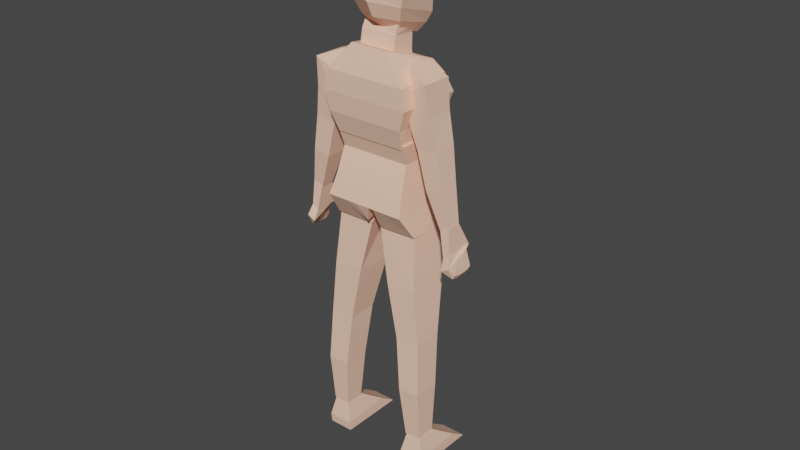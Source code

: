 # Source: Human.blend  (saved by Blender 2.80.75; exported with 4.5.12 LTS)
import bpy
from mathutils import Matrix  # noqa: F401  (used for matrix-valued properties, if any)

bpy.ops.wm.read_factory_settings(use_empty=True)
scene = bpy.context.scene
scene.name = 'Scene'

# ---- collections
col_collection = bpy.data.collections.new('Collection'); scene.collection.children.link(col_collection)

# ---- materials (node trees are filled in below, after node groups)
mat_material_001 = bpy.data.materials.new('Material.001')
mat_material_001.use_transparent_shadow = False
mat_material_001.diffuse_color = (1.0, 0.6172, 0.4564, 1.0)
mat_material_001.roughness = 0.5

# ---- material node trees

# ---- world
world_world = bpy.data.worlds.new('World'); scene.world = world_world
world_world.use_nodes = True; world_world.node_tree.nodes.clear()
_N = world_world.node_tree.nodes; _L = world_world.node_tree.links
n0 = _N.new('ShaderNodeOutputWorld'); n0.name = 'World Output'; n0.location = (300, 300)
n1 = _N.new('ShaderNodeBackground'); n1.name = 'Background'; n1.location = (10, 300)
n1.inputs[0].default_value = (0.05088, 0.05088, 0.05088, 1.0)
_L.new(n1.outputs[0], n0.inputs[0])
n0.is_active_output = True
world_world.color = (0.05088, 0.05088, 0.05088)
world_world.use_sun_shadow = False
world_world.sun_shadow_jitter_overblur = 0.0

# ---- meshes
me_cube_018 = bpy.data.meshes.new('Cube.018')
me_cube_018.from_pydata([(-0.2657, -0.372, -0.9781), (0.9075, -0.4331, 1.039), (-0.2657, 0.5604, -0.9781), (0.9134, 0.4331, 1.036), (1.0, -0.372, -1.0), (0.7388, -1.0, 0.7476), (1.0, 0.5604, -1.0), (0.8835, 0.9709, 0.7519), (-0.9184, -0.686, 0.002432), (-0.9184, 0.9163, 0.002432), (1.49, 0.9163, 0.01459), (1.49, -0.686, 0.01459), (-1.647, -1.145, 0.8153), (-1.641, 1.0, 0.8125), (1.0, 1.0, 0.5), (1.0, -1.0, 0.5), (-0.5512, 0.7488, -0.4866), (1.449, 0.7488, -0.4866), (1.449, -0.6441, -0.4866), (-0.5512, -0.6441, -0.4866), (-1.117, 0.9581, 0.4123), (1.571, 0.9581, 0.267), (1.571, -0.843, 0.267), (-1.12, -0.9157, 0.4137), (-1.383, -1.031, 0.6145), (-1.379, 0.9791, 0.6124), (1.522, 0.9791, 0.3905), (1.522, -0.9215, 0.3905), (2.724, 0.3529, 1.407), (0.9886, 0.2385, 2.297), (2.956, 2.025, 1.32), (0.997, 1.574, 2.255), (6.054, 0.3529, 1.507), (3.95, 0.1802, 2.403), (6.093, 2.025, 1.414), (3.985, 1.453, 2.386), (0.7656, -0.5044, 1.686), (1.17, 2.348, 1.528), (6.928, 2.351, 1.705), (6.657, -0.5044, 1.865), (-0.128, -0.4886, 1.983), (0.5177, 2.139, 1.798), (6.392, 2.15, 2.043), (6.118, -0.4766, 2.204), (1.977, 2.238, 1.415), (6.619, 2.238, 1.554), (6.433, -0.2016, 1.672), (1.719, -0.2016, 1.531), (4.671, 2.164, 1.309), (2.524, 1.52, 2.315), (4.446, 0.238, 1.435), (2.421, -0.001675, 2.366), (3.58, -1.34, 1.818), (4.101, 3.151, 1.565), (2.878, -1.253, 2.137), (3.585, 2.924, 1.832), (4.393, 2.816, 1.43), (3.979, -0.8674, 1.63), (0.2912, -0.1049, 2.182), (0.4136, 2.116, 2.076), (5.03, 2.026, 2.28), (4.897, -0.1414, 2.345), (2.593, -0.7599, 2.281), (2.888, 2.697, 2.109), (0.7127, 2.172, 1.64), (6.887, 2.187, 1.852), (6.669, -0.6427, 2.044), (0.0008678, -0.6477, 1.829), (3.867, 2.997, 1.679), (3.218, -1.469, 1.984), (3.35, -1.072, 0.8015), (1.895, 0.1962, 1.51), (3.264, 2.052, 0.8434), (2.435, 0.7526, 1.424), (7.485, -1.072, 0.9247), (6.03, -0.01592, 1.634), (7.399, 2.045, 0.9667), (6.194, 0.7526, 1.536), (2.58, -0.412, 1.177), (2.683, 1.165, 1.127), (6.818, 1.226, 1.25), (6.715, -0.412, 1.3), (2.194, -0.214, 1.365), (2.972, 1.545, 1.339), (6.058, 1.545, 1.431), (6.33, -0.214, 1.488), (2.896, 1.532, 1.023), (7.031, 1.426, 1.146), (7.1, -0.8246, 1.112), (2.965, -0.8246, 0.9892), (2.985, -1.188, 0.04488), (2.51, -1.205, 1.24), (2.985, 2.556, 0.04488), (0.4372, 1.45, 1.005), (10.9, -1.188, 0.2808), (6.627, -1.205, 1.359), (10.9, 2.556, 0.2808), (9.187, 1.45, 1.266), (0.8481, -1.805, 0.5461), (0.8481, 2.8, 0.5461), (10.97, 2.8, 0.8478), (10.97, -1.805, 0.8478), (0.8863, -1.805, 0.8297), (0.8863, 2.136, 0.8297), (10.1, 2.136, 1.104), (10.1, -1.805, 1.104), (1.896, 2.564, 0.2949), (10.73, 2.564, 0.5582), (10.73, -1.634, 0.5582), (1.896, -1.634, 0.2949), (4.483, -0.8338, -1.101), (2.749, -1.232, 0.0968), (4.523, 0.3533, -1.12), (2.749, 2.432, 0.0968), (14.31, -0.8338, -0.8017), (11.16, -1.232, 0.3476), (14.35, 0.3533, -0.8213), (11.16, 2.432, 0.3476), (4.003, -1.485, -0.5141), (4.003, 2.155, -0.5141), (12.42, 2.155, -0.2633), (12.42, -1.485, -0.2633), (4.102, 2.068, -0.8353), (13.35, 2.068, -0.5598), (13.23, -1.892, -0.5019), (4.09, -1.892, -0.7742), (3.409, -0.7692, -0.1628), (3.422, 2.34, -0.1689), (11.36, 2.34, 0.06761), (11.34, -0.7692, 0.07365), (8.816, 1.735, -0.6844), (6.957, 2.432, 0.2222), (9.047, -1.448, -0.8583), (6.957, -1.232, 0.2222), (8.211, -1.485, -0.3887), (8.211, 2.155, -0.3887), (8.778, 2.068, -0.696), (8.659, -1.892, -0.638), (7.377, -0.7692, -0.04458), (7.389, 2.34, -0.05062), (9.061, 2.432, 0.2849), (10.14, -0.8338, -0.9479), (10.31, 2.155, -0.326), (11.06, 2.068, -0.6279), (9.373, 2.34, 0.008494), (10.18, 0.3533, -0.9675), (9.061, -1.232, 0.2849), (10.31, -1.485, -0.326), (10.94, -1.892, -0.5699), (9.361, -0.7692, 0.01453), (8.426, 0.3533, -1.008), (4.853, -1.232, 0.1595), (6.107, -1.485, -0.4514), (6.374, -1.892, -0.7061), (5.393, -0.7692, -0.1037), (4.853, 2.432, 0.1595), (8.452, -0.8338, -0.9869), (6.107, 2.155, -0.4514), (6.493, 2.068, -0.7641), (5.406, 2.34, -0.1097), (8.009, -1.232, 0.2535), (9.263, -1.485, -0.3574), (9.801, -1.892, -0.604), (8.369, -0.7692, -0.01503), (8.009, 2.432, 0.2535), (9.263, 2.155, -0.3574), (9.92, 2.068, -0.6619), (8.381, 2.34, -0.02106), (8.535, 2.432, 0.2692), (9.789, 2.155, -0.3417), (10.49, 2.068, -0.6449), (8.877, 2.34, -0.006285), (8.535, -1.232, 0.2692), (9.789, -1.485, -0.3417), (10.37, -1.892, -0.587), (8.865, -0.7692, -0.0002472), (7.483, -1.232, 0.2379), (8.737, -1.485, -0.373), (9.23, -1.892, -0.621), (7.873, -0.7692, -0.02981), (7.483, 2.432, 0.2379), (8.737, 2.155, -0.373), (9.349, 2.068, -0.679), (7.885, 2.34, -0.03584), (8.798, 2.432, 0.2771), (10.05, 2.155, -0.3339), (10.78, 2.068, -0.6364), (9.125, 2.34, 0.001105), (8.798, -1.232, 0.2771), (10.05, -1.485, -0.3339), (10.66, -1.892, -0.5784), (9.113, -0.7692, 0.007142), (7.746, 2.432, 0.2457), (9.0, 2.155, -0.3652), (9.634, 2.068, -0.6704), (8.133, 2.34, -0.02845), (7.746, -1.232, 0.2457), (9.0, -1.485, -0.3652), (9.515, -1.892, -0.6125), (8.121, -0.7692, -0.02242), (5.905, 2.432, 0.1908), (8.75, -1.141, -0.9226), (7.159, 2.155, -0.4201), (7.636, 2.068, -0.73), (6.397, 2.34, -0.08018), (8.273, 1.044, -0.8568), (5.905, -1.232, 0.1908), (7.159, -1.485, -0.4201), (7.517, -1.892, -0.6721), (6.385, -0.7692, -0.07414), (19.42, -0.9163, -3.724), (9.972, -0.7666, -0.9633), (19.42, 0.434, -3.724), (9.401, 2.067, -0.6852), (21.23, -0.9163, -3.645), (14.21, -0.6928, -0.8011), (21.23, 0.434, -3.645), (13.36, 2.067, -0.5417), (15.38, -1.017, -2.339), (15.38, 1.017, -2.339), (18.12, 1.017, -2.232), (18.12, -1.017, -2.232), (12.64, -0.9666, -1.652), (12.64, 1.64, -1.652), (16.31, 1.64, -1.517), (16.03, -0.9666, -1.526), (17.48, 0.6149, -3.045), (19.93, 0.6149, -2.946), (19.93, -1.218, -2.946), (17.48, -1.218, -3.045), (10.98, -0.9163, -3.97), (8.801, -0.7666, -0.961), (10.98, 0.434, -3.97), (7.987, 2.067, -0.6919), (9.109, -0.9163, -4.026), (4.536, -0.6928, -1.111), (9.109, 0.434, -4.026), (4.034, 2.067, -0.8391), (9.152, -1.017, -2.512), (9.152, 1.017, -2.512), (6.387, 1.017, -2.607), (6.387, -1.017, -2.607), (8.899, -0.9666, -1.738), (8.899, 1.64, -1.738), (5.225, 1.64, -1.873), (5.492, -0.9666, -1.861), (10.04, 0.6149, -3.258), (7.549, 0.6149, -3.341), (7.549, -1.218, -3.341), (10.04, -1.218, -3.258), (9.438, -1.006, -4.466), (9.138, -0.8248, -4.018), (9.438, 3.61, -4.466), (9.138, 0.4631, -4.018), (12.26, -1.006, -4.382), (10.93, -0.8248, -3.965), (12.26, 3.61, -4.382), (10.93, 0.4631, -3.965), (9.177, -1.078, -4.339), (9.105, 2.38, -4.304), (11.92, 2.38, -4.22), (11.99, -1.078, -4.255), (19.8, -1.006, -4.158), (19.5, -0.8248, -3.709), (19.8, 3.61, -4.158), (19.5, 0.4631, -3.709), (22.61, -1.006, -4.074), (21.28, -0.8248, -3.656), (22.61, 3.61, -4.074), (21.28, 0.4631, -3.656), (19.53, -1.078, -4.031), (19.46, 2.38, -3.995), (22.28, 2.38, -3.911), (22.35, -1.078, -3.947), (17.58, -0.372, -0.4462), (8.744, -0.4331, 1.272), (17.58, 0.5604, -0.4462), (8.75, 0.4331, 1.269), (16.55, -0.372, -0.5366), (10.02, -1.0, 1.024), (16.55, 0.5604, -0.5366), (9.875, 0.9709, 1.02), (14.37, -0.686, 0.458), (14.37, 0.9163, 0.458), (12.19, 0.9163, 0.3335), (12.19, -0.686, 0.3335), (11.87, -1.145, 1.218), (11.87, 1.0, 1.215), (10.75, 1.0, 0.7905), (10.75, -1.0, 0.7905), (15.94, 0.7488, 0.004704), (14.17, 0.7488, -0.1076), (14.17, -0.6441, -0.1076), (15.94, -0.6441, 0.004704), (12.96, 0.9581, 0.8318), (11.14, 0.9581, 0.5523), (11.14, -0.843, 0.5523), (12.96, -0.9157, 0.8332), (12.41, -1.031, 1.026), (12.42, 0.9791, 1.023), (10.71, 0.9791, 0.6643), (10.71, -0.9215, 0.6643), (0.1976, -0.3741, -1.598), (-0.2731, -0.3741, -0.9711), (0.1639, 1.17, -1.581), (-0.2563, 0.5625, -0.9793), (0.552, -0.3741, -1.642), (0.9481, -0.3741, -0.9945), (0.5184, 1.17, -1.626), (0.9649, 0.5625, -1.003), (0.2875, -0.4997, -1.327), (0.2623, 1.484, -1.315), (1.076, 1.463, -1.35), (1.101, -0.4997, -1.363), (-0.07512, 0.9393, -1.339), (0.7382, 0.9393, -1.375), (1.277, -0.7928, -1.511), (0.26, -0.7928, -1.481), (0.2396, 0.1465, -1.618), (-0.2647, 0.0942, -0.9752), (0.5941, 0.1465, -1.662), (0.9565, 0.0942, -0.9986), (1.088, 0.4815, -1.356), (0.2749, 0.4919, -1.321), (0.1128, 0.07327, -1.41), (1.13, 0.07327, -1.439), (-0.2605, 0.3288, -0.9772), (0.5815, 0.9311, -1.656), (0.2686, 0.9887, -1.318), (-0.001683, 0.5071, -1.375), (0.227, 0.9311, -1.612), (0.9607, 0.3288, -1.001), (1.082, 0.973, -1.353), (0.8116, 0.5071, -1.411), (0.2333, 0.5388, -1.615), (0.9586, 0.2115, -0.9996), (1.085, 0.7272, -1.355), (1.093, 0.2902, -1.421), (-0.2626, 0.2115, -0.9762), (0.5878, 0.5388, -1.659), (0.2717, 0.7403, -1.319), (0.07597, 0.2902, -1.392), (19.59, -0.3741, -1.02), (17.58, -0.3741, -0.439), (19.56, 1.17, -1.004), (17.6, 0.5625, -0.4472), (19.45, -0.3741, -1.079), (16.59, -0.3741, -0.5283), (19.41, 1.17, -1.062), (16.61, 0.5625, -0.5365), (18.46, -0.4997, -0.7853), (18.44, 1.484, -0.773), (17.86, 1.463, -0.8502), (17.88, -0.4997, -0.8625), (18.83, 0.9393, -0.7759), (18.25, 0.9393, -0.853), (18.3, -0.7928, -1.004), (19.08, -0.7928, -0.9205), (19.63, 0.1465, -1.04), (17.59, 0.0942, -0.4431), (19.49, 0.1465, -1.099), (16.6, 0.0942, -0.5324), (17.87, 0.4815, -0.8563), (18.45, 0.4919, -0.7792), (18.94, 0.07327, -0.8488), (18.15, 0.07327, -0.932), (17.59, 0.3288, -0.4451), (19.48, 0.9311, -1.093), (18.44, 0.9887, -0.7761), (18.9, 0.5071, -0.8116), (19.62, 0.9311, -1.034), (16.6, 0.3288, -0.5345), (17.86, 0.973, -0.8533), (18.32, 0.5071, -0.8888), (19.63, 0.5388, -1.037), (16.6, 0.2115, -0.5334), (17.86, 0.7272, -0.8548), (18.11, 0.2902, -0.9141), (17.59, 0.2115, -0.4441), (19.48, 0.5388, -1.096), (18.45, 0.7403, -0.7776), (18.9, 0.2902, -0.8308)], [], [(12, 1, 3, 13), (13, 3, 7, 14), (14, 7, 5, 15), (15, 5, 1, 12), (2, 6, 4, 0), (7, 3, 1, 5), (18, 11, 8, 19), (17, 10, 11, 18), (16, 9, 10, 17), (19, 8, 9, 16), (27, 15, 12, 24), (26, 14, 15, 27), (25, 13, 14, 26), (24, 12, 13, 25), (0, 19, 16, 2), (2, 16, 17, 6), (6, 17, 18, 4), (4, 18, 19, 0), (8, 23, 20, 9), (9, 20, 21, 10), (10, 21, 22, 11), (11, 22, 23, 8), (23, 24, 25, 20), (20, 25, 26, 21), (21, 26, 27, 22), (22, 27, 24, 23), (58, 29, 31, 59), (63, 49, 35, 60), (60, 35, 33, 61), (62, 51, 29, 58), (48, 34, 32, 50), (49, 31, 29, 51), (57, 52, 36, 47), (45, 38, 39, 46), (56, 53, 38, 45), (47, 36, 37, 44), (69, 54, 40, 67), (65, 42, 43, 66), (68, 55, 42, 65), (67, 40, 41, 64), (28, 47, 44, 30), (48, 56, 45, 34), (34, 45, 46, 32), (50, 57, 47, 28), (32, 46, 57, 50), (30, 44, 56, 48), (64, 41, 55, 68), (66, 43, 54, 69), (44, 37, 53, 56), (46, 39, 52, 57), (35, 49, 51, 33), (30, 48, 50, 28), (61, 33, 51, 62), (59, 31, 49, 63), (41, 59, 63, 55), (43, 61, 62, 54), (54, 62, 58, 40), (42, 60, 61, 43), (55, 63, 60, 42), (40, 58, 59, 41), (39, 66, 69, 52), (37, 64, 68, 53), (36, 67, 64, 37), (53, 68, 65, 38), (38, 65, 66, 39), (52, 69, 67, 36), (82, 71, 73, 83), (83, 73, 77, 84), (84, 77, 75, 85), (85, 75, 71, 82), (72, 76, 74, 70), (77, 73, 71, 75), (88, 81, 78, 89), (87, 80, 81, 88), (86, 79, 80, 87), (89, 78, 79, 86), (81, 85, 82, 78), (80, 84, 85, 81), (79, 83, 84, 80), (78, 82, 83, 79), (70, 89, 86, 72), (72, 86, 87, 76), (76, 87, 88, 74), (74, 88, 89, 70), (102, 91, 93, 103), (103, 93, 97, 104), (104, 97, 95, 105), (105, 95, 91, 102), (92, 96, 94, 90), (97, 93, 91, 95), (108, 101, 98, 109), (107, 100, 101, 108), (106, 99, 100, 107), (109, 98, 99, 106), (101, 105, 102, 98), (100, 104, 105, 101), (99, 103, 104, 100), (98, 102, 103, 99), (90, 109, 106, 92), (92, 106, 107, 96), (96, 107, 108, 94), (94, 108, 109, 90), (126, 111, 113, 127), (144, 140, 117, 128), (128, 117, 115, 129), (154, 151, 111, 126), (145, 116, 114, 141), (155, 113, 111, 151), (153, 152, 118, 125), (123, 120, 121, 124), (143, 142, 120, 123), (125, 118, 119, 122), (110, 125, 122, 112), (145, 143, 123, 116), (116, 123, 124, 114), (156, 153, 125, 110), (152, 154, 126, 118), (120, 128, 129, 121), (142, 144, 128, 120), (118, 126, 127, 119), (202, 204, 139, 135), (177, 179, 138, 134), (205, 203, 136, 130), (203, 202, 135, 136), (178, 177, 134, 137), (180, 131, 133, 176), (205, 130, 132, 201), (179, 176, 133, 138), (204, 200, 131, 139), (129, 115, 146, 149), (117, 140, 146, 115), (124, 121, 147, 148), (114, 124, 148, 141), (121, 129, 149, 147), (185, 187, 144, 142), (145, 186, 143), (186, 185, 142, 143), (187, 184, 140, 144), (127, 113, 155, 159), (112, 150, 156, 110), (122, 119, 157, 158), (112, 150, 158, 122), (119, 127, 159, 157), (207, 209, 154, 152), (201, 208, 153, 156), (208, 207, 152, 153), (200, 155, 151, 206), (209, 206, 151, 154), (195, 192, 164, 167), (194, 193, 165, 166), (193, 195, 167, 165), (175, 172, 160, 163), (168, 164, 160, 172), (174, 173, 161, 162), (173, 175, 163, 161), (189, 191, 175, 173), (190, 189, 173, 174), (184, 168, 172, 188), (191, 188, 172, 175), (167, 164, 168, 171), (166, 165, 169, 170), (165, 167, 171, 169), (135, 139, 183, 181), (136, 135, 181, 182), (139, 131, 180, 183), (199, 196, 176, 179), (192, 180, 176, 196), (198, 197, 177, 178), (197, 199, 179, 177), (149, 146, 188, 191), (140, 184, 188, 146), (148, 147, 189, 190), (147, 149, 191, 189), (171, 168, 184, 187), (141, 148, 190, 174, 162, 198, 178, 137, 132, 130, 136, 182, 194, 166, 170, 186, 145), (170, 169, 185, 186), (169, 171, 187, 185), (161, 163, 199, 197), (162, 161, 197, 198), (164, 192, 196, 160), (163, 160, 196, 199), (181, 183, 195, 193), (182, 181, 193, 194), (183, 180, 192, 195), (138, 133, 206, 209), (131, 200, 206, 133), (137, 134, 207, 208), (132, 137, 208, 201), (134, 138, 209, 207), (159, 155, 200, 204), (150, 205, 201, 156), (158, 157, 202, 203), (150, 158, 203, 205), (157, 159, 204, 202), (222, 211, 213, 223), (223, 213, 217, 224), (224, 217, 215, 225), (225, 215, 211, 222), (212, 216, 214, 210), (217, 213, 211, 215), (228, 221, 218, 229), (227, 220, 221, 228), (226, 219, 220, 227), (229, 218, 219, 226), (221, 225, 222, 218), (220, 224, 225, 221), (219, 223, 224, 220), (218, 222, 223, 219), (210, 229, 226, 212), (212, 226, 227, 216), (216, 227, 228, 214), (214, 228, 229, 210), (242, 243, 233, 231), (243, 244, 237, 233), (244, 245, 235, 237), (245, 242, 231, 235), (232, 230, 234, 236), (237, 233, 231, 235), (248, 249, 238, 241), (247, 248, 241, 240), (246, 247, 240, 239), (249, 246, 239, 238), (241, 238, 242, 245), (240, 241, 245, 244), (239, 240, 244, 243), (238, 239, 243, 242), (230, 232, 246, 249), (232, 236, 247, 246), (236, 234, 248, 247), (234, 230, 249, 248), (258, 251, 253, 259), (259, 253, 257, 260), (260, 257, 255, 261), (261, 255, 251, 258), (252, 256, 254, 250), (257, 255, 251, 253), (254, 261, 258, 250), (256, 260, 261, 254), (252, 259, 260, 256), (250, 258, 259, 252), (270, 263, 265, 271), (271, 265, 269, 272), (272, 269, 267, 273), (273, 267, 263, 270), (264, 268, 266, 262), (269, 265, 263, 267), (266, 273, 270, 262), (268, 272, 273, 266), (264, 271, 272, 268), (262, 270, 271, 264), (286, 287, 277, 275), (287, 288, 281, 277), (288, 289, 279, 281), (289, 286, 275, 279), (276, 274, 278, 280), (281, 277, 275, 279), (292, 293, 282, 285), (291, 292, 285, 284), (290, 291, 284, 283), (293, 290, 283, 282), (301, 298, 286, 289), (300, 301, 289, 288), (299, 300, 288, 287), (298, 299, 287, 286), (274, 276, 290, 293), (276, 280, 291, 290), (280, 278, 292, 291), (278, 274, 293, 292), (282, 283, 294, 297), (283, 284, 295, 294), (284, 285, 296, 295), (285, 282, 297, 296), (297, 294, 299, 298), (294, 295, 300, 299), (295, 296, 301, 300), (296, 297, 298, 301), (328, 326, 305, 311), (311, 305, 309, 312), (322, 321, 307, 313), (313, 307, 303, 310), (318, 320, 306, 302), (321, 319, 303, 307), (316, 313, 310, 317), (325, 322, 313, 316), (314, 311, 312, 315), (329, 328, 311, 314), (330, 329, 314, 304), (304, 314, 315, 308), (320, 325, 316, 306), (306, 316, 317, 302), (339, 337, 325, 320), (302, 317, 324, 318), (317, 310, 323, 324), (337, 336, 322, 325), (335, 338, 319, 321), (334, 339, 320, 318), (336, 335, 321, 322), (310, 303, 319, 323), (312, 309, 331, 332), (304, 308, 327, 330), (309, 305, 326, 331), (315, 312, 332, 333), (308, 315, 333, 327), (334, 341, 329, 330), (341, 340, 328, 329), (340, 338, 326, 328), (323, 319, 338, 340), (324, 323, 340, 341), (318, 324, 341, 334), (332, 331, 335, 336), (330, 327, 339, 334), (331, 326, 338, 335), (333, 332, 336, 337), (327, 333, 337, 339), (368, 351, 345, 366), (351, 352, 349, 345), (362, 353, 347, 361), (353, 350, 343, 347), (358, 342, 346, 360), (361, 347, 343, 359), (356, 357, 350, 353), (365, 356, 353, 362), (354, 355, 352, 351), (369, 354, 351, 368), (370, 344, 354, 369), (344, 348, 355, 354), (360, 346, 356, 365), (346, 342, 357, 356), (379, 360, 365, 377), (342, 358, 364, 357), (357, 364, 363, 350), (377, 365, 362, 376), (375, 361, 359, 378), (374, 358, 360, 379), (376, 362, 361, 375), (350, 363, 359, 343), (352, 372, 371, 349), (344, 370, 367, 348), (349, 371, 366, 345), (355, 373, 372, 352), (348, 367, 373, 355), (374, 370, 369, 381), (381, 369, 368, 380), (380, 368, 366, 378), (363, 380, 378, 359), (364, 381, 380, 363), (358, 374, 381, 364), (372, 376, 375, 371), (370, 374, 379, 367), (371, 375, 378, 366), (373, 377, 376, 372), (367, 379, 377, 373)])
_uv = me_cube_018.uv_layers.new(name='UVMap')
_uv.uv.foreach_set('vector', [0.5625, 0.0, 0.625, 0.0, 0.625, 0.25, 0.5625, 0.25, 0.5625, 0.25, 0.625, 0.25, 0.625, 0.5, 0.5625, 0.5, 0.5625, 0.5, 0.625, 0.5, 0.625, 0.75, 0.5625, 0.75, 0.5625, 0.75, 0.625, 0.75, 0.625, 1.0, 0.5625, 1.0, 0.125, 0.5, 0.375, 0.5, 0.375, 0.75, 0.125, 0.75, 0.625, 0.5, 0.875, 0.5, 0.875, 0.75, 0.625, 0.75, 0.4375, 0.75, 0.5, 0.75, 0.5, 1.0, 0.4375, 1.0, 0.4375, 0.5, 0.5, 0.5, 0.5, 0.75, 0.4375, 0.75, 0.4375, 0.25, 0.5, 0.25, 0.5, 0.5, 0.4375, 0.5, 0.4375, 0.0, 0.5, 0.0, 0.5, 0.25, 0.4375, 0.25, 0.5469, 0.75, 0.5625, 0.75, 0.5625, 1.0, 0.5469, 1.0, 0.5469, 0.5, 0.5625, 0.5, 0.5625, 0.75, 0.5469, 0.75, 0.5469, 0.25, 0.5625, 0.25, 0.5625, 0.5, 0.5469, 0.5, 0.5469, 0.0, 0.5625, 0.0, 0.5625, 0.25, 0.5469, 0.25, 0.375, 0.0, 0.4375, 0.0, 0.4375, 0.25, 0.375, 0.25, 0.375, 0.25, 0.4375, 0.25, 0.4375, 0.5, 0.375, 0.5, 0.375, 0.5, 0.4375, 0.5, 0.4375, 0.75, 0.375, 0.75, 0.375, 0.75, 0.4375, 0.75, 0.4375, 1.0, 0.375, 1.0, 0.5, 0.0, 0.5312, 0.0, 0.5312, 0.25, 0.5, 0.25, 0.5, 0.25, 0.5312, 0.25, 0.5312, 0.5, 0.5, 0.5, 0.5, 0.5, 0.5312, 0.5, 0.5312, 0.75, 0.5, 0.75, 0.5, 0.75, 0.5312, 0.75, 0.5312, 1.0, 0.5, 1.0, 0.5312, 0.0, 0.5469, 0.0, 0.5469, 0.25, 0.5312, 0.25, 0.5312, 0.25, 0.5469, 0.25, 0.5469, 0.5, 0.5312, 0.5, 0.5312, 0.5, 0.5469, 0.5, 0.5469, 0.75, 0.5312, 0.75, 0.5312, 0.75, 0.5469, 0.75, 0.5469, 1.0, 0.5312, 1.0, 0.5938, 0.0, 0.625, 0.0, 0.625, 0.25, 0.5938, 0.25, 0.5938, 0.375, 0.625, 0.375, 0.625, 0.5, 0.5938, 0.5, 0.5938, 0.5, 0.625, 0.5, 0.625, 0.75, 0.5938, 0.75, 0.5938, 0.875, 0.625, 0.875, 0.625, 1.0, 0.5938, 1.0, 0.25, 0.5, 0.375, 0.5, 0.375, 0.75, 0.25, 0.75, 0.75, 0.5, 0.875, 0.5, 0.875, 0.75, 0.75, 0.75, 0.4375, 0.875, 0.5, 0.875, 0.5, 1.0, 0.4375, 1.0, 0.4375, 0.5, 0.5, 0.5, 0.5, 0.75, 0.4375, 0.75, 0.4375, 0.375, 0.5, 0.375, 0.5, 0.5, 0.4375, 0.5, 0.4375, 0.0, 0.5, 0.0, 0.5, 0.25, 0.4375, 0.25, 0.5312, 0.875, 0.5625, 0.875, 0.5625, 1.0, 0.5312, 1.0, 0.5312, 0.5, 0.5625, 0.5, 0.5625, 0.75, 0.5312, 0.75, 0.5312, 0.375, 0.5625, 0.375, 0.5625, 0.5, 0.5312, 0.5, 0.5312, 0.0, 0.5625, 0.0, 0.5625, 0.25, 0.5312, 0.25, 0.375, 0.0, 0.4375, 0.0, 0.4375, 0.25, 0.375, 0.25, 0.375, 0.375, 0.4375, 0.375, 0.4375, 0.5, 0.375, 0.5, 0.375, 0.5, 0.4375, 0.5, 0.4375, 0.75, 0.375, 0.75, 0.375, 0.875, 0.4375, 0.875, 0.4375, 1.0, 0.375, 1.0, 0.375, 0.75, 0.4375, 0.75, 0.4375, 0.875, 0.375, 0.875, 0.375, 0.25, 0.4375, 0.25, 0.4375, 0.375, 0.375, 0.375, 0.5312, 0.25, 0.5625, 0.25, 0.5625, 0.375, 0.5312, 0.375, 0.5312, 0.75, 0.5625, 0.75, 0.5625, 0.875, 0.5312, 0.875, 0.4375, 0.25, 0.5, 0.25, 0.5, 0.375, 0.4375, 0.375, 0.4375, 0.75, 0.5, 0.75, 0.5, 0.875, 0.4375, 0.875, 0.625, 0.5, 0.75, 0.5, 0.75, 0.75, 0.625, 0.75, 0.125, 0.5, 0.25, 0.5, 0.25, 0.75, 0.125, 0.75, 0.5938, 0.75, 0.625, 0.75, 0.625, 0.875, 0.5938, 0.875, 0.5938, 0.25, 0.625, 0.25, 0.625, 0.375, 0.5938, 0.375, 0.5625, 0.25, 0.5938, 0.25, 0.5938, 0.375, 0.5625, 0.375, 0.5625, 0.75, 0.5938, 0.75, 0.5938, 0.875, 0.5625, 0.875, 0.5625, 0.875, 0.5938, 0.875, 0.5938, 1.0, 0.5625, 1.0, 0.5625, 0.5, 0.5938, 0.5, 0.5938, 0.75, 0.5625, 0.75, 0.5625, 0.375, 0.5938, 0.375, 0.5938, 0.5, 0.5625, 0.5, 0.5625, 0.0, 0.5938, 0.0, 0.5938, 0.25, 0.5625, 0.25, 0.5, 0.75, 0.5312, 0.75, 0.5312, 0.875, 0.5, 0.875, 0.5, 0.25, 0.5312, 0.25, 0.5312, 0.375, 0.5, 0.375, 0.5, 0.0, 0.5312, 0.0, 0.5312, 0.25, 0.5, 0.25, 0.5, 0.375, 0.5312, 0.375, 0.5312, 0.5, 0.5, 0.5, 0.5, 0.5, 0.5312, 0.5, 0.5312, 0.75, 0.5, 0.75, 0.5, 0.875, 0.5312, 0.875, 0.5312, 1.0, 0.5, 1.0, 0.5625, 0.0, 0.625, 0.0, 0.625, 0.25, 0.5625, 0.25, 0.5625, 0.25, 0.625, 0.25, 0.625, 0.5, 0.5625, 0.5, 0.5625, 0.5, 0.625, 0.5, 0.625, 0.75, 0.5625, 0.75, 0.5625, 0.75, 0.625, 0.75, 0.625, 1.0, 0.5625, 1.0, 0.125, 0.5, 0.375, 0.5, 0.375, 0.75, 0.125, 0.75, 0.625, 0.5, 0.875, 0.5, 0.875, 0.75, 0.625, 0.75, 0.4375, 0.75, 0.5, 0.75, 0.5, 1.0, 0.4375, 1.0, 0.4375, 0.5, 0.5, 0.5, 0.5, 0.75, 0.4375, 0.75, 0.4375, 0.25, 0.5, 0.25, 0.5, 0.5, 0.4375, 0.5, 0.4375, 0.0, 0.5, 0.0, 0.5, 0.25, 0.4375, 0.25, 0.5, 0.75, 0.5625, 0.75, 0.5625, 1.0, 0.5, 1.0, 0.5, 0.5, 0.5625, 0.5, 0.5625, 0.75, 0.5, 0.75, 0.5, 0.25, 0.5625, 0.25, 0.5625, 0.5, 0.5, 0.5, 0.5, 0.0, 0.5625, 0.0, 0.5625, 0.25, 0.5, 0.25, 0.375, 0.0, 0.4375, 0.0, 0.4375, 0.25, 0.375, 0.25, 0.375, 0.25, 0.4375, 0.25, 0.4375, 0.5, 0.375, 0.5, 0.375, 0.5, 0.4375, 0.5, 0.4375, 0.75, 0.375, 0.75, 0.375, 0.75, 0.4375, 0.75, 0.4375, 1.0, 0.375, 1.0, 0.5625, 0.0, 0.625, 0.0, 0.625, 0.25, 0.5625, 0.25, 0.5625, 0.25, 0.625, 0.25, 0.625, 0.5, 0.5625, 0.5, 0.5625, 0.5, 0.625, 0.5, 0.625, 0.75, 0.5625, 0.75, 0.5625, 0.75, 0.625, 0.75, 0.625, 1.0, 0.5625, 1.0, 0.125, 0.5, 0.375, 0.5, 0.375, 0.75, 0.125, 0.75, 0.625, 0.5, 0.875, 0.5, 0.875, 0.75, 0.625, 0.75, 0.4375, 0.75, 0.5, 0.75, 0.5, 1.0, 0.4375, 1.0, 0.4375, 0.5, 0.5, 0.5, 0.5, 0.75, 0.4375, 0.75, 0.4375, 0.25, 0.5, 0.25, 0.5, 0.5, 0.4375, 0.5, 0.4375, 0.0, 0.5, 0.0, 0.5, 0.25, 0.4375, 0.25, 0.5, 0.75, 0.5625, 0.75, 0.5625, 1.0, 0.5, 1.0, 0.5, 0.5, 0.5625, 0.5, 0.5625, 0.75, 0.5, 0.75, 0.5, 0.25, 0.5625, 0.25, 0.5625, 0.5, 0.5, 0.5, 0.5, 0.0, 0.5625, 0.0, 0.5625, 0.25, 0.5, 0.25, 0.375, 0.0, 0.4375, 0.0, 0.4375, 0.25, 0.375, 0.25, 0.375, 0.25, 0.4375, 0.25, 0.4375, 0.5, 0.375, 0.5, 0.375, 0.5, 0.4375, 0.5, 0.4375, 0.75, 0.375, 0.75, 0.375, 0.75, 0.4375, 0.75, 0.4375, 1.0, 0.375, 1.0, 0.5625, 0.0, 0.625, 0.0, 0.625, 0.25, 0.5625, 0.25, 0.5625, 0.4375, 0.625, 0.4375, 0.625, 0.5, 0.5625, 0.5, 0.5625, 0.5, 0.625, 0.5, 0.625, 0.75, 0.5625, 0.75, 0.5625, 0.9375, 0.625, 0.9375, 0.625, 1.0, 0.5625, 1.0, 0.3125, 0.5, 0.375, 0.5, 0.375, 0.75, 0.3125, 0.75, 0.8125, 0.5, 0.875, 0.5, 0.875, 0.75, 0.8125, 0.75, 0.4375, 0.9375, 0.5, 0.9375, 0.5, 1.0, 0.4375, 1.0, 0.4375, 0.5, 0.5, 0.5, 0.5, 0.75, 0.4375, 0.75, 0.4375, 0.4375, 0.5, 0.4375, 0.5, 0.5, 0.4375, 0.5, 0.4375, 0.0, 0.5, 0.0, 0.5, 0.25, 0.4375, 0.25, 0.375, 0.0, 0.4375, 0.0, 0.4375, 0.25, 0.375, 0.25, 0.375, 0.4375, 0.4375, 0.4375, 0.4375, 0.5, 0.375, 0.5, 0.375, 0.5, 0.4375, 0.5, 0.4375, 0.75, 0.375, 0.75, 0.375, 0.9375, 0.4375, 0.9375, 0.4375, 1.0, 0.375, 1.0, 0.5, 0.9375, 0.5625, 0.9375, 0.5625, 1.0, 0.5, 1.0, 0.5, 0.5, 0.5625, 0.5, 0.5625, 0.75, 0.5, 0.75, 0.5, 0.4375, 0.5625, 0.4375, 0.5625, 0.5, 0.5, 0.5, 0.5, 0.0, 0.5625, 0.0, 0.5625, 0.25, 0.5, 0.25, 0.5, 0.3437, 0.5625, 0.3438, 0.5625, 0.375, 0.5, 0.375, 0.5, 0.8594, 0.5625, 0.8594, 0.5625, 0.875, 0.5, 0.875, 0.375, 0.3438, 0.4375, 0.3438, 0.4375, 0.375, 0.375, 0.375, 0.4375, 0.3438, 0.5, 0.3437, 0.5, 0.375, 0.4375, 0.375, 0.4375, 0.8594, 0.5, 0.8594, 0.5, 0.875, 0.4375, 0.875, 0.7344, 0.5, 0.75, 0.5, 0.75, 0.75, 0.7344, 0.75, 0.2188, 0.5, 0.25, 0.5, 0.25, 0.75, 0.2188, 0.75, 0.5625, 0.8594, 0.625, 0.8594, 0.625, 0.875, 0.5625, 0.875, 0.5625, 0.3438, 0.625, 0.3438, 0.625, 0.375, 0.5625, 0.375, 0.5625, 0.75, 0.625, 0.75, 0.625, 0.8125, 0.5625, 0.8125, 0.625, 0.5, 0.6875, 0.5, 0.6875, 0.75, 0.625, 0.75, 0.4375, 0.75, 0.5, 0.75, 0.5, 0.8125, 0.4375, 0.8125, 0.375, 0.75, 0.4375, 0.75, 0.4375, 0.8125, 0.375, 0.8125, 0.5, 0.75, 0.5625, 0.75, 0.5625, 0.8125, 0.5, 0.8125, 0.5, 0.4297, 0.5625, 0.4297, 0.5625, 0.4375, 0.5, 0.4375, 0.375, 0.4375, 0.4375, 0.4297, 0.4375, 0.4375, 0.4375, 0.4297, 0.5, 0.4297, 0.5, 0.4375, 0.4375, 0.4375, 0.5625, 0.4297, 0.625, 0.4297, 0.625, 0.4375, 0.5625, 0.4375, 0.5625, 0.25, 0.625, 0.25, 0.625, 0.3125, 0.5625, 0.3125, 0.125, 0.5, 0.1875, 0.5, 0.1875, 0.75, 0.125, 0.75, 0.4375, 0.25, 0.5, 0.25, 0.5, 0.3125, 0.4375, 0.3125, 0.375, 0.25, 0.375, 0.3125, 0.4375, 0.3125, 0.4375, 0.25, 0.5, 0.25, 0.5625, 0.25, 0.5625, 0.3125, 0.5, 0.3125, 0.5, 0.9062, 0.5625, 0.9062, 0.5625, 0.9375, 0.5, 0.9375, 0.375, 0.9062, 0.4375, 0.9062, 0.4375, 0.9375, 0.375, 0.9375, 0.4375, 0.9062, 0.5, 0.9062, 0.5, 0.9375, 0.4375, 0.9375, 0.7812, 0.5, 0.8125, 0.5, 0.8125, 0.75, 0.7812, 0.75, 0.5625, 0.9062, 0.625, 0.9062, 0.625, 0.9375, 0.5625, 0.9375, 0.5625, 0.3984, 0.625, 0.3984, 0.625, 0.4062, 0.5625, 0.4062, 0.4375, 0.3984, 0.5, 0.3984, 0.5, 0.4062, 0.4375, 0.4062, 0.5, 0.3984, 0.5625, 0.3984, 0.5625, 0.4062, 0.5, 0.4062, 0.5625, 0.8281, 0.625, 0.8281, 0.625, 0.8438, 0.5625, 0.8438, 0.7031, 0.5, 0.7188, 0.5, 0.7188, 0.75, 0.7031, 0.75, 0.4375, 0.8281, 0.5, 0.8281, 0.5, 0.8438, 0.4375, 0.8437, 0.5, 0.8281, 0.5625, 0.8281, 0.5625, 0.8438, 0.5, 0.8438, 0.5, 0.8203, 0.5625, 0.8203, 0.5625, 0.8281, 0.5, 0.8281, 0.4375, 0.8203, 0.5, 0.8203, 0.5, 0.8281, 0.4375, 0.8281, 0.6953, 0.5, 0.7031, 0.5, 0.7031, 0.75, 0.6953, 0.75, 0.5625, 0.8203, 0.625, 0.8203, 0.625, 0.8281, 0.5625, 0.8281, 0.5625, 0.4062, 0.625, 0.4062, 0.625, 0.4219, 0.5625, 0.4219, 0.4375, 0.4062, 0.5, 0.4062, 0.5, 0.4219, 0.4375, 0.4219, 0.5, 0.4062, 0.5625, 0.4062, 0.5625, 0.4219, 0.5, 0.4219, 0.5, 0.375, 0.5625, 0.375, 0.5625, 0.3906, 0.5, 0.3906, 0.4375, 0.375, 0.5, 0.375, 0.5, 0.3906, 0.4375, 0.3906, 0.5625, 0.375, 0.625, 0.375, 0.625, 0.3906, 0.5625, 0.3906, 0.5625, 0.8516, 0.625, 0.8516, 0.625, 0.8594, 0.5625, 0.8594, 0.7266, 0.5, 0.7344, 0.5, 0.7344, 0.75, 0.7266, 0.75, 0.4375, 0.8516, 0.5, 0.8516, 0.5, 0.8594, 0.4375, 0.8594, 0.5, 0.8516, 0.5625, 0.8516, 0.5625, 0.8594, 0.5, 0.8594, 0.5625, 0.8125, 0.625, 0.8125, 0.625, 0.8203, 0.5625, 0.8203, 0.6875, 0.5, 0.6953, 0.5, 0.6953, 0.75, 0.6875, 0.75, 0.4375, 0.8125, 0.5, 0.8125, 0.5, 0.8203, 0.4375, 0.8203, 0.5, 0.8125, 0.5625, 0.8125, 0.5625, 0.8203, 0.5, 0.8203, 0.5625, 0.4219, 0.625, 0.4219, 0.625, 0.4297, 0.5625, 0.4297, 0.375, 0.8125, 0.4375, 0.8125, 0.4375, 0.8203, 0.4375, 0.8281, 0.4375, 0.8437, 0.4375, 0.8516, 0.4375, 0.8594, 0.4375, 0.875, 0.25, 0.75, 0.375, 0.375, 0.4375, 0.375, 0.4375, 0.3906, 0.4375, 0.3984, 0.4375, 0.4062, 0.4375, 0.4219, 0.4375, 0.4297, 0.3125, 0.5, 0.4375, 0.4219, 0.5, 0.4219, 0.5, 0.4297, 0.4375, 0.4297, 0.5, 0.4219, 0.5625, 0.4219, 0.5625, 0.4297, 0.5, 0.4297, 0.5, 0.8438, 0.5625, 0.8438, 0.5625, 0.8516, 0.5, 0.8516, 0.4375, 0.8437, 0.5, 0.8438, 0.5, 0.8516, 0.4375, 0.8516, 0.7188, 0.5, 0.7266, 0.5, 0.7266, 0.75, 0.7188, 0.75, 0.5625, 0.8438, 0.625, 0.8438, 0.625, 0.8516, 0.5625, 0.8516, 0.5, 0.3906, 0.5625, 0.3906, 0.5625, 0.3984, 0.5, 0.3984, 0.4375, 0.3906, 0.5, 0.3906, 0.5, 0.3984, 0.4375, 0.3984, 0.5625, 0.3906, 0.625, 0.3906, 0.625, 0.3984, 0.5625, 0.3984, 0.5625, 0.875, 0.625, 0.875, 0.625, 0.9062, 0.5625, 0.9062, 0.75, 0.5, 0.7812, 0.5, 0.7812, 0.75, 0.75, 0.75, 0.4375, 0.875, 0.5, 0.875, 0.5, 0.9062, 0.4375, 0.9062, 0.375, 0.875, 0.4375, 0.875, 0.4375, 0.9062, 0.375, 0.9062, 0.5, 0.875, 0.5625, 0.875, 0.5625, 0.9062, 0.5, 0.9062, 0.5625, 0.3125, 0.625, 0.3125, 0.625, 0.3438, 0.5625, 0.3438, 0.1875, 0.5, 0.2188, 0.5, 0.2188, 0.75, 0.1875, 0.75, 0.4375, 0.3125, 0.5, 0.3125, 0.5, 0.3437, 0.4375, 0.3438, 0.375, 0.3125, 0.4375, 0.3125, 0.4375, 0.3438, 0.375, 0.3438, 0.5, 0.3125, 0.5625, 0.3125, 0.5625, 0.3438, 0.5, 0.3437, 0.5625, 0.0, 0.625, 0.0, 0.625, 0.25, 0.5625, 0.25, 0.5625, 0.25, 0.625, 0.25, 0.625, 0.5, 0.5625, 0.5, 0.5625, 0.5, 0.625, 0.5, 0.625, 0.75, 0.5625, 0.75, 0.5625, 0.75, 0.625, 0.75, 0.625, 1.0, 0.5625, 1.0, 0.125, 0.5, 0.375, 0.5, 0.375, 0.75, 0.125, 0.75, 0.625, 0.5, 0.875, 0.5, 0.875, 0.75, 0.625, 0.75, 0.4375, 0.75, 0.5, 0.75, 0.5, 1.0, 0.4375, 1.0, 0.4375, 0.5, 0.5, 0.5, 0.5, 0.75, 0.4375, 0.75, 0.4375, 0.25, 0.5, 0.25, 0.5, 0.5, 0.4375, 0.5, 0.4375, 0.0, 0.5, 0.0, 0.5, 0.25, 0.4375, 0.25, 0.5, 0.75, 0.5625, 0.75, 0.5625, 1.0, 0.5, 1.0, 0.5, 0.5, 0.5625, 0.5, 0.5625, 0.75, 0.5, 0.75, 0.5, 0.25, 0.5625, 0.25, 0.5625, 0.5, 0.5, 0.5, 0.5, 0.0, 0.5625, 0.0, 0.5625, 0.25, 0.5, 0.25, 0.375, 0.0, 0.4375, 0.0, 0.4375, 0.25, 0.375, 0.25, 0.375, 0.25, 0.4375, 0.25, 0.4375, 0.5, 0.375, 0.5, 0.375, 0.5, 0.4375, 0.5, 0.4375, 0.75, 0.375, 0.75, 0.375, 0.75, 0.4375, 0.75, 0.4375, 1.0, 0.375, 1.0, 0.5625, 0.0, 0.5625, 0.25, 0.625, 0.25, 0.625, 0.0, 0.5625, 0.25, 0.5625, 0.5, 0.625, 0.5, 0.625, 0.25, 0.5625, 0.5, 0.5625, 0.75, 0.625, 0.75, 0.625, 0.5, 0.5625, 0.75, 0.5625, 1.0, 0.625, 1.0, 0.625, 0.75, 0.125, 0.5, 0.125, 0.75, 0.375, 0.75, 0.375, 0.5, 0.625, 0.5, 0.875, 0.5, 0.875, 0.75, 0.625, 0.75, 0.4375, 0.75, 0.4375, 1.0, 0.5, 1.0, 0.5, 0.75, 0.4375, 0.5, 0.4375, 0.75, 0.5, 0.75, 0.5, 0.5, 0.4375, 0.25, 0.4375, 0.5, 0.5, 0.5, 0.5, 0.25, 0.4375, 0.0, 0.4375, 0.25, 0.5, 0.25, 0.5, 0.0, 0.5, 0.75, 0.5, 1.0, 0.5625, 1.0, 0.5625, 0.75, 0.5, 0.5, 0.5, 0.75, 0.5625, 0.75, 0.5625, 0.5, 0.5, 0.25, 0.5, 0.5, 0.5625, 0.5, 0.5625, 0.25, 0.5, 0.0, 0.5, 0.25, 0.5625, 0.25, 0.5625, 0.0, 0.375, 0.0, 0.375, 0.25, 0.4375, 0.25, 0.4375, 0.0, 0.375, 0.25, 0.375, 0.5, 0.4375, 0.5, 0.4375, 0.25, 0.375, 0.5, 0.375, 0.75, 0.4375, 0.75, 0.4375, 0.5, 0.375, 0.75, 0.375, 1.0, 0.4375, 1.0, 0.4375, 0.75, 0.5, 0.0, 0.625, 0.0, 0.625, 0.25, 0.5, 0.25, 0.5, 0.25, 0.625, 0.25, 0.625, 0.5, 0.5, 0.5, 0.5, 0.5, 0.625, 0.5, 0.625, 0.75, 0.5, 0.75, 0.5, 0.75, 0.625, 0.75, 0.625, 1.0, 0.5, 1.0, 0.125, 0.5, 0.375, 0.5, 0.375, 0.75, 0.125, 0.75, 0.625, 0.5, 0.625, 0.75, 0.875, 0.75, 0.875, 0.5, 0.375, 0.75, 0.5, 0.75, 0.5, 1.0, 0.375, 1.0, 0.375, 0.5, 0.5, 0.5, 0.5, 0.75, 0.375, 0.75, 0.375, 0.25, 0.5, 0.25, 0.5, 0.5, 0.375, 0.5, 0.375, 0.0, 0.5, 0.0, 0.5, 0.25, 0.375, 0.25, 0.5, 0.0, 0.625, 0.0, 0.625, 0.25, 0.5, 0.25, 0.5, 0.25, 0.625, 0.25, 0.625, 0.5, 0.5, 0.5, 0.5, 0.5, 0.625, 0.5, 0.625, 0.75, 0.5, 0.75, 0.5, 0.75, 0.625, 0.75, 0.625, 1.0, 0.5, 1.0, 0.125, 0.5, 0.375, 0.5, 0.375, 0.75, 0.125, 0.75, 0.625, 0.5, 0.875, 0.5, 0.875, 0.75, 0.625, 0.75, 0.375, 0.75, 0.5, 0.75, 0.5, 1.0, 0.375, 1.0, 0.375, 0.5, 0.5, 0.5, 0.5, 0.75, 0.375, 0.75, 0.375, 0.25, 0.5, 0.25, 0.5, 0.5, 0.375, 0.5, 0.375, 0.0, 0.5, 0.0, 0.5, 0.25, 0.375, 0.25, 0.5625, 0.0, 0.5625, 0.25, 0.625, 0.25, 0.625, 0.0, 0.5625, 0.25, 0.5625, 0.5, 0.625, 0.5, 0.625, 0.25, 0.5625, 0.5, 0.5625, 0.75, 0.625, 0.75, 0.625, 0.5, 0.5625, 0.75, 0.5625, 1.0, 0.625, 1.0, 0.625, 0.75, 0.125, 0.5, 0.125, 0.75, 0.375, 0.75, 0.375, 0.5, 0.625, 0.5, 0.875, 0.5, 0.875, 0.75, 0.625, 0.75, 0.4375, 0.75, 0.4375, 1.0, 0.5, 1.0, 0.5, 0.75, 0.4375, 0.5, 0.4375, 0.75, 0.5, 0.75, 0.5, 0.5, 0.4375, 0.25, 0.4375, 0.5, 0.5, 0.5, 0.5, 0.25, 0.4375, 0.0, 0.4375, 0.25, 0.5, 0.25, 0.5, 0.0, 0.5469, 0.75, 0.5469, 1.0, 0.5625, 1.0, 0.5625, 0.75, 0.5469, 0.5, 0.5469, 0.75, 0.5625, 0.75, 0.5625, 0.5, 0.5469, 0.25, 0.5469, 0.5, 0.5625, 0.5, 0.5625, 0.25, 0.5469, 0.0, 0.5469, 0.25, 0.5625, 0.25, 0.5625, 0.0, 0.375, 0.0, 0.375, 0.25, 0.4375, 0.25, 0.4375, 0.0, 0.375, 0.25, 0.375, 0.5, 0.4375, 0.5, 0.4375, 0.25, 0.375, 0.5, 0.375, 0.75, 0.4375, 0.75, 0.4375, 0.5, 0.375, 0.75, 0.375, 1.0, 0.4375, 1.0, 0.4375, 0.75, 0.5, 0.0, 0.5, 0.25, 0.5312, 0.25, 0.5312, 0.0, 0.5, 0.25, 0.5, 0.5, 0.5312, 0.5, 0.5312, 0.25, 0.5, 0.5, 0.5, 0.75, 0.5312, 0.75, 0.5312, 0.5, 0.5, 0.75, 0.5, 1.0, 0.5312, 1.0, 0.5312, 0.75, 0.5312, 0.0, 0.5312, 0.25, 0.5469, 0.25, 0.5469, 0.0, 0.5312, 0.25, 0.5312, 0.5, 0.5469, 0.5, 0.5469, 0.25, 0.5312, 0.5, 0.5312, 0.75, 0.5469, 0.75, 0.5469, 0.5, 0.5312, 0.75, 0.5312, 1.0, 0.5469, 1.0, 0.5469, 0.75, 0.5, 0.1876, 0.625, 0.1876, 0.625, 0.25, 0.5, 0.25, 0.5, 0.25, 0.625, 0.25, 0.625, 0.5, 0.5, 0.5, 0.5, 0.625, 0.625, 0.625, 0.625, 0.75, 0.5, 0.75, 0.5, 0.75, 0.625, 0.75, 0.625, 1.0, 0.5, 1.0, 0.125, 0.625, 0.375, 0.625, 0.375, 0.75, 0.125, 0.75, 0.625, 0.625, 0.875, 0.625, 0.875, 0.75, 0.625, 0.75, 0.4375, 0.75, 0.5, 0.75, 0.5, 1.0, 0.4375, 1.0, 0.4375, 0.625, 0.5, 0.625, 0.5, 0.75, 0.4375, 0.75, 0.4375, 0.25, 0.5, 0.25, 0.5, 0.5, 0.4375, 0.5, 0.4375, 0.1876, 0.5, 0.1876, 0.5, 0.25, 0.4375, 0.25, 0.375, 0.1876, 0.4375, 0.1876, 0.4375, 0.25, 0.375, 0.25, 0.375, 0.25, 0.4375, 0.25, 0.4375, 0.5, 0.375, 0.5, 0.375, 0.625, 0.4375, 0.625, 0.4375, 0.75, 0.375, 0.75, 0.375, 0.75, 0.4375, 0.75, 0.4375, 1.0, 0.375, 1.0, 0.375, 0.5937, 0.4375, 0.5937, 0.4375, 0.625, 0.375, 0.625, 0.375, 0.0, 0.4375, 0.0, 0.4375, 0.125, 0.375, 0.125, 0.4375, 0.0, 0.5, 0.0, 0.5, 0.125, 0.4375, 0.125, 0.4375, 0.5937, 0.5, 0.5937, 0.5, 0.625, 0.4375, 0.625, 0.625, 0.5937, 0.875, 0.5937, 0.875, 0.625, 0.625, 0.625, 0.125, 0.5937, 0.375, 0.5937, 0.375, 0.625, 0.125, 0.625, 0.5, 0.5937, 0.625, 0.5937, 0.625, 0.625, 0.5, 0.625, 0.5, 0.0, 0.625, 0.0, 0.625, 0.125, 0.5, 0.125, 0.5, 0.5, 0.625, 0.5, 0.625, 0.5624, 0.5, 0.5624, 0.125, 0.5, 0.375, 0.5, 0.375, 0.5624, 0.125, 0.5624, 0.625, 0.5, 0.875, 0.5, 0.875, 0.5624, 0.625, 0.5624, 0.4375, 0.5, 0.5, 0.5, 0.5, 0.5624, 0.4375, 0.5624, 0.375, 0.5, 0.4375, 0.5, 0.4375, 0.5624, 0.375, 0.5624, 0.375, 0.1563, 0.4375, 0.1563, 0.4375, 0.1876, 0.375, 0.1876, 0.4375, 0.1563, 0.5, 0.1563, 0.5, 0.1876, 0.4375, 0.1876, 0.5, 0.1563, 0.625, 0.1563, 0.625, 0.1876, 0.5, 0.1876, 0.5, 0.125, 0.625, 0.125, 0.625, 0.1563, 0.5, 0.1563, 0.4375, 0.125, 0.5, 0.125, 0.5, 0.1563, 0.4375, 0.1563, 0.375, 0.125, 0.4375, 0.125, 0.4375, 0.1563, 0.375, 0.1563, 0.5, 0.5624, 0.625, 0.5624, 0.625, 0.5937, 0.5, 0.5937, 0.125, 0.5624, 0.375, 0.5624, 0.375, 0.5937, 0.125, 0.5937, 0.625, 0.5624, 0.875, 0.5624, 0.875, 0.5937, 0.625, 0.5937, 0.4375, 0.5624, 0.5, 0.5624, 0.5, 0.5937, 0.4375, 0.5937, 0.375, 0.5624, 0.4375, 0.5624, 0.4375, 0.5937, 0.375, 0.5937, 0.5, 0.1876, 0.5, 0.25, 0.625, 0.25, 0.625, 0.1876, 0.5, 0.25, 0.5, 0.5, 0.625, 0.5, 0.625, 0.25, 0.5, 0.625, 0.5, 0.75, 0.625, 0.75, 0.625, 0.625, 0.5, 0.75, 0.5, 1.0, 0.625, 1.0, 0.625, 0.75, 0.125, 0.625, 0.125, 0.75, 0.375, 0.75, 0.375, 0.625, 0.625, 0.625, 0.625, 0.75, 0.875, 0.75, 0.875, 0.625, 0.4375, 0.75, 0.4375, 1.0, 0.5, 1.0, 0.5, 0.75, 0.4375, 0.625, 0.4375, 0.75, 0.5, 0.75, 0.5, 0.625, 0.4375, 0.25, 0.4375, 0.5, 0.5, 0.5, 0.5, 0.25, 0.4375, 0.1876, 0.4375, 0.25, 0.5, 0.25, 0.5, 0.1876, 0.375, 0.1876, 0.375, 0.25, 0.4375, 0.25, 0.4375, 0.1876, 0.375, 0.25, 0.375, 0.5, 0.4375, 0.5, 0.4375, 0.25, 0.375, 0.625, 0.375, 0.75, 0.4375, 0.75, 0.4375, 0.625, 0.375, 0.75, 0.375, 1.0, 0.4375, 1.0, 0.4375, 0.75, 0.375, 0.5937, 0.375, 0.625, 0.4375, 0.625, 0.4375, 0.5937, 0.375, 0.0, 0.375, 0.125, 0.4375, 0.125, 0.4375, 0.0, 0.4375, 0.0, 0.4375, 0.125, 0.5, 0.125, 0.5, 0.0, 0.4375, 0.5937, 0.4375, 0.625, 0.5, 0.625, 0.5, 0.5937, 0.625, 0.5937, 0.625, 0.625, 0.875, 0.625, 0.875, 0.5937, 0.125, 0.5937, 0.125, 0.625, 0.375, 0.625, 0.375, 0.5937, 0.5, 0.5937, 0.5, 0.625, 0.625, 0.625, 0.625, 0.5937, 0.5, 0.0, 0.5, 0.125, 0.625, 0.125, 0.625, 0.0, 0.5, 0.5, 0.5, 0.5624, 0.625, 0.5624, 0.625, 0.5, 0.125, 0.5, 0.125, 0.5624, 0.375, 0.5624, 0.375, 0.5, 0.625, 0.5, 0.625, 0.5624, 0.875, 0.5624, 0.875, 0.5, 0.4375, 0.5, 0.4375, 0.5624, 0.5, 0.5624, 0.5, 0.5, 0.375, 0.5, 0.375, 0.5624, 0.4375, 0.5624, 0.4375, 0.5, 0.375, 0.1563, 0.375, 0.1876, 0.4375, 0.1876, 0.4375, 0.1563, 0.4375, 0.1563, 0.4375, 0.1876, 0.5, 0.1876, 0.5, 0.1563, 0.5, 0.1563, 0.5, 0.1876, 0.625, 0.1876, 0.625, 0.1563, 0.5, 0.125, 0.5, 0.1563, 0.625, 0.1563, 0.625, 0.125, 0.4375, 0.125, 0.4375, 0.1563, 0.5, 0.1563, 0.5, 0.125, 0.375, 0.125, 0.375, 0.1563, 0.4375, 0.1563, 0.4375, 0.125, 0.5, 0.5624, 0.5, 0.5937, 0.625, 0.5937, 0.625, 0.5624, 0.125, 0.5624, 0.125, 0.5937, 0.375, 0.5937, 0.375, 0.5624, 0.625, 0.5624, 0.625, 0.5937, 0.875, 0.5937, 0.875, 0.5624, 0.4375, 0.5624, 0.4375, 0.5937, 0.5, 0.5937, 0.5, 0.5624, 0.375, 0.5624, 0.375, 0.5937, 0.4375, 0.5937, 0.4375, 0.5624])
me_cube_018.materials.append(mat_material_001)
me_cube_018.use_remesh_preserve_volume = False
me_cube_018.use_remesh_preserve_attributes = False
me_cube_018.use_mirror_vertex_groups = False
me_cube_018.update()

# ---- objects
ob_cube_008 = bpy.data.objects.new('Cube.008', me_cube_018)

# ---- transforms, parenting, visibility, modifiers, constraints
ob_cube_008.location = (-3.123, 3.196, -2.98)
ob_cube_008.rotation_euler = (0.0, 0.2425, 0.0)
ob_cube_008.scale = (0.2197, 0.3676, 1.823)
ob_cube_008.lineart.crease_threshold = 0.0

# ---- collection membership
col_collection.objects.link(ob_cube_008)

# ---- scene / render settings (as saved in the file)
scene.frame_start = 1; scene.frame_end = 250; scene.frame_set(50)
scene.render.engine = 'BLENDER_EEVEE_NEXT'
scene.cycles.use_denoising = False
scene.cycles.samples = 128
scene.cycles.sampling_pattern = 'TABULATED_SOBOL'
scene.cycles.use_adaptive_sampling = False
scene.cycles.use_light_tree = False
scene.view_settings.view_transform = 'Filmic'
bpy.context.view_layer.update()

# ---- added for rendering (the .blend has no active camera and no usable light): camera, sun
cam_auto = bpy.data.cameras.new('AutoCamera')
cam_auto.lens = 50.0
cam_auto.sensor_width = 36.0
cam_auto.clip_end = 1000.0
ob_auto_camera = bpy.data.objects.new('AutoCamera', cam_auto)
scene.collection.objects.link(ob_auto_camera)
ob_auto_camera.location = (13.3379, -14.1003, 6.38155)
ob_auto_camera.rotation_euler = (1.09748, -7.21219e-08, 0.694738)
scene.camera = ob_auto_camera
light_auto_sun = bpy.data.lights.new('AutoSun', 'SUN')
light_auto_sun.energy = 3.0
light_auto_sun.angle = 0.0523599
ob_auto_sun = bpy.data.objects.new('AutoSun', light_auto_sun)
scene.collection.objects.link(ob_auto_sun)
ob_auto_sun.rotation_euler = (0.872665, 0.174533, 0.523599)
bpy.context.view_layer.update()
